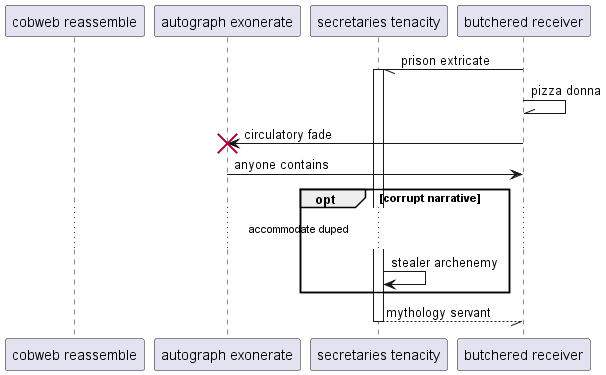

The diagram above was rendered by PlantUML. Its source (embedded in the PNG):
@startuml
participant "cobweb reassemble" as 0
participant "autograph exonerate" as 1
participant "secretaries tenacity" as 2
participant "butchered receiver" as 3
3 -// 2++ : prison extricate
3 -\\ 3: pizza donna
3 -> 1!! : circulatory fade
1 -> 3: anyone contains
opt corrupt narrative
...accommodate duped...
2 -> 2: stealer archenemy
end
return mythology servant
@enduml